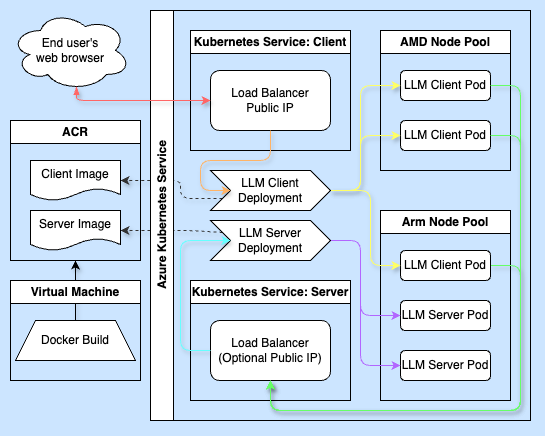

The diagram above was exported from draw.io. Its source (the exported page's mxGraphModel, read from the mxfile embedded in the PNG):
<mxGraphModel dx="1161" dy="670" grid="1" gridSize="10" guides="1" tooltips="1" connect="1" arrows="1" fold="1" page="1" pageScale="1" pageWidth="540" pageHeight="430" background="#CCE5FF" math="0" shadow="1">
  <root>
    <mxCell id="0" />
    <mxCell id="1" parent="0" />
    <mxCell id="51" style="edgeStyle=none;html=1;exitX=0.5;exitY=0;exitDx=0;exitDy=0;entryX=0.5;entryY=1;entryDx=0;entryDy=0;strokeColor=#000000;shadow=1;" parent="1" source="47" target="37" edge="1">
      <mxGeometry relative="1" as="geometry" />
    </mxCell>
    <mxCell id="45" style="edgeStyle=none;html=1;exitX=0;exitY=0.25;exitDx=0;exitDy=0;entryX=1;entryY=0.5;entryDx=0;entryDy=0;dashed=1;strokeColor=#333333;shadow=1;" parent="1" source="19" target="39" edge="1">
      <mxGeometry relative="1" as="geometry">
        <Array as="points">
          <mxPoint x="190" y="230" />
        </Array>
      </mxGeometry>
    </mxCell>
    <mxCell id="44" style="edgeStyle=none;html=1;exitX=0;exitY=0.75;exitDx=0;exitDy=0;entryX=1;entryY=0.5;entryDx=0;entryDy=0;dashed=1;strokeColor=#333333;shadow=1;" parent="1" source="20" target="38" edge="1">
      <mxGeometry relative="1" as="geometry">
        <Array as="points">
          <mxPoint x="180" y="198" />
          <mxPoint x="180" y="180" />
        </Array>
      </mxGeometry>
    </mxCell>
    <mxCell id="5" value="End user's&lt;div&gt;web browser&lt;/div&gt;" style="ellipse;shape=cloud;whiteSpace=wrap;html=1;" parent="1" vertex="1">
      <mxGeometry x="10" y="10" width="120" height="80" as="geometry" />
    </mxCell>
    <mxCell id="6" value="Azure Kubernetes Service" style="swimlane;horizontal=0;whiteSpace=wrap;html=1;" parent="1" vertex="1">
      <mxGeometry x="150" y="10" width="380" height="410" as="geometry" />
    </mxCell>
    <mxCell id="4" value="Kubernetes Service: Client" style="swimlane;whiteSpace=wrap;html=1;" parent="6" vertex="1">
      <mxGeometry x="40" y="20" width="160" height="120" as="geometry" />
    </mxCell>
    <mxCell id="2" value="Load Balancer&lt;div&gt;Public IP&lt;/div&gt;" style="rounded=1;whiteSpace=wrap;html=1;" parent="4" vertex="1">
      <mxGeometry x="20" y="40" width="120" height="60" as="geometry" />
    </mxCell>
    <mxCell id="10" value="AMD Node Pool" style="swimlane;whiteSpace=wrap;html=1;" parent="6" vertex="1">
      <mxGeometry x="230" y="20" width="130" height="140" as="geometry" />
    </mxCell>
    <mxCell id="13" value="LLM Client Pod" style="rounded=1;whiteSpace=wrap;html=1;" parent="10" vertex="1">
      <mxGeometry x="20" y="40" width="90" height="30" as="geometry" />
    </mxCell>
    <mxCell id="14" value="LLM Client Pod" style="rounded=1;whiteSpace=wrap;html=1;" parent="10" vertex="1">
      <mxGeometry x="20" y="90" width="90" height="30" as="geometry" />
    </mxCell>
    <mxCell id="7" value="Kubernetes Service: Server" style="swimlane;whiteSpace=wrap;html=1;" parent="6" vertex="1">
      <mxGeometry x="40" y="270" width="160" height="120" as="geometry" />
    </mxCell>
    <mxCell id="8" value="Load Balancer&lt;div&gt;(Optional Public IP)&lt;/div&gt;" style="rounded=1;whiteSpace=wrap;html=1;" parent="7" vertex="1">
      <mxGeometry x="20" y="40" width="120" height="60" as="geometry" />
    </mxCell>
    <mxCell id="15" value="Arm Node Pool" style="swimlane;whiteSpace=wrap;html=1;" parent="6" vertex="1">
      <mxGeometry x="230" y="200" width="130" height="190" as="geometry" />
    </mxCell>
    <mxCell id="31" style="edgeStyle=none;html=1;exitX=1;exitY=0.5;exitDx=0;exitDy=0;strokeColor=#66FF66;shadow=1;" parent="15" source="16" edge="1">
      <mxGeometry relative="1" as="geometry">
        <mxPoint x="-110" y="170" as="targetPoint" />
        <Array as="points">
          <mxPoint x="140" y="55" />
          <mxPoint x="140" y="200" />
          <mxPoint x="-110" y="200" />
        </Array>
      </mxGeometry>
    </mxCell>
    <mxCell id="16" value="LLM Client Pod" style="rounded=1;whiteSpace=wrap;html=1;" parent="15" vertex="1">
      <mxGeometry x="20" y="40" width="90" height="30" as="geometry" />
    </mxCell>
    <mxCell id="17" value="LLM Server Pod" style="rounded=1;whiteSpace=wrap;html=1;" parent="15" vertex="1">
      <mxGeometry x="20" y="90" width="90" height="30" as="geometry" />
    </mxCell>
    <mxCell id="18" value="LLM Server Pod" style="rounded=1;whiteSpace=wrap;html=1;" parent="15" vertex="1">
      <mxGeometry x="20" y="140" width="90" height="30" as="geometry" />
    </mxCell>
    <mxCell id="35" style="edgeStyle=none;html=1;exitX=1;exitY=0.5;exitDx=0;exitDy=0;entryX=0;entryY=0.5;entryDx=0;entryDy=0;strokeColor=#B266FF;" parent="6" source="19" target="17" edge="1">
      <mxGeometry relative="1" as="geometry">
        <Array as="points">
          <mxPoint x="210" y="230" />
          <mxPoint x="210" y="305" />
        </Array>
      </mxGeometry>
    </mxCell>
    <mxCell id="36" style="edgeStyle=none;html=1;exitX=1;exitY=0.5;exitDx=0;exitDy=0;entryX=0;entryY=0.5;entryDx=0;entryDy=0;strokeColor=#B266FF;" parent="6" source="19" target="18" edge="1">
      <mxGeometry relative="1" as="geometry">
        <Array as="points">
          <mxPoint x="210" y="230" />
          <mxPoint x="210" y="355" />
        </Array>
      </mxGeometry>
    </mxCell>
    <mxCell id="19" value="LLM Server&lt;div&gt;Deployment&lt;/div&gt;" style="shape=step;perimeter=stepPerimeter;whiteSpace=wrap;html=1;fixedSize=1;" parent="6" vertex="1">
      <mxGeometry x="60" y="210" width="120" height="40" as="geometry" />
    </mxCell>
    <mxCell id="24" style="edgeStyle=none;html=1;exitX=1;exitY=0.5;exitDx=0;exitDy=0;entryX=0;entryY=0.5;entryDx=0;entryDy=0;strokeColor=#FFFF66;shadow=1;" parent="6" source="20" target="13" edge="1">
      <mxGeometry relative="1" as="geometry">
        <Array as="points">
          <mxPoint x="210" y="180" />
          <mxPoint x="210" y="75" />
        </Array>
      </mxGeometry>
    </mxCell>
    <mxCell id="26" style="edgeStyle=none;html=1;exitX=1;exitY=0.5;exitDx=0;exitDy=0;entryX=0;entryY=0.5;entryDx=0;entryDy=0;strokeColor=#FFFF66;shadow=1;" parent="6" source="20" target="14" edge="1">
      <mxGeometry relative="1" as="geometry">
        <Array as="points">
          <mxPoint x="210" y="180" />
          <mxPoint x="210" y="125" />
        </Array>
      </mxGeometry>
    </mxCell>
    <mxCell id="28" style="edgeStyle=none;html=1;exitX=1;exitY=0.5;exitDx=0;exitDy=0;entryX=0;entryY=0.5;entryDx=0;entryDy=0;strokeColor=#FFFF66;shadow=1;" parent="6" source="20" target="16" edge="1">
      <mxGeometry relative="1" as="geometry">
        <Array as="points">
          <mxPoint x="220" y="180" />
          <mxPoint x="220" y="255" />
        </Array>
      </mxGeometry>
    </mxCell>
    <mxCell id="20" value="LLM Client&lt;div&gt;Deployment&lt;/div&gt;" style="shape=step;perimeter=stepPerimeter;whiteSpace=wrap;html=1;fixedSize=1;" parent="6" vertex="1">
      <mxGeometry x="60" y="160" width="120" height="40" as="geometry" />
    </mxCell>
    <mxCell id="23" style="edgeStyle=none;html=1;exitX=0.5;exitY=1;exitDx=0;exitDy=0;entryX=0;entryY=0.5;entryDx=0;entryDy=0;strokeColor=#FFB366;shadow=1;" parent="6" source="2" target="20" edge="1">
      <mxGeometry relative="1" as="geometry">
        <Array as="points">
          <mxPoint x="120" y="150" />
          <mxPoint x="50" y="150" />
          <mxPoint x="50" y="180" />
        </Array>
      </mxGeometry>
    </mxCell>
    <mxCell id="29" style="edgeStyle=none;html=1;exitX=1;exitY=0.5;exitDx=0;exitDy=0;entryX=0.5;entryY=1;entryDx=0;entryDy=0;strokeColor=#66FF66;shadow=1;" parent="6" source="13" target="8" edge="1">
      <mxGeometry relative="1" as="geometry">
        <Array as="points">
          <mxPoint x="370" y="75" />
          <mxPoint x="370" y="400" />
          <mxPoint x="120" y="400" />
        </Array>
      </mxGeometry>
    </mxCell>
    <mxCell id="30" style="edgeStyle=none;html=1;exitX=1;exitY=0.5;exitDx=0;exitDy=0;entryX=0.5;entryY=1;entryDx=0;entryDy=0;strokeColor=#66FF66;shadow=1;" parent="6" source="14" target="8" edge="1">
      <mxGeometry relative="1" as="geometry">
        <Array as="points">
          <mxPoint x="370" y="125" />
          <mxPoint x="370" y="400" />
          <mxPoint x="120" y="400" />
        </Array>
      </mxGeometry>
    </mxCell>
    <mxCell id="34" style="edgeStyle=none;html=1;exitX=0;exitY=0.5;exitDx=0;exitDy=0;entryX=0;entryY=0.5;entryDx=0;entryDy=0;strokeColor=#66FFFF;shadow=1;" parent="6" source="8" target="19" edge="1">
      <mxGeometry relative="1" as="geometry">
        <Array as="points">
          <mxPoint x="30" y="340" />
          <mxPoint x="30" y="230" />
        </Array>
      </mxGeometry>
    </mxCell>
    <mxCell id="37" value="ACR" style="swimlane;whiteSpace=wrap;html=1;shadow=0;" parent="1" vertex="1">
      <mxGeometry x="10" y="120" width="130" height="140" as="geometry" />
    </mxCell>
    <mxCell id="38" value="Client Image" style="shape=document;whiteSpace=wrap;html=1;boundedLbl=1;" parent="37" vertex="1">
      <mxGeometry x="20" y="40" width="90" height="40" as="geometry" />
    </mxCell>
    <mxCell id="39" value="Server Image" style="shape=document;whiteSpace=wrap;html=1;boundedLbl=1;" parent="37" vertex="1">
      <mxGeometry x="20" y="90" width="90" height="40" as="geometry" />
    </mxCell>
    <mxCell id="21" style="edgeStyle=none;html=1;exitX=0.55;exitY=0.95;exitDx=0;exitDy=0;exitPerimeter=0;entryX=0;entryY=0.5;entryDx=0;entryDy=0;startArrow=blockThin;startFill=1;strokeColor=#FF6666;shadow=1;" parent="1" source="5" target="2" edge="1">
      <mxGeometry relative="1" as="geometry">
        <Array as="points">
          <mxPoint x="76" y="100" />
        </Array>
      </mxGeometry>
    </mxCell>
    <mxCell id="46" value="Virtual Machine" style="swimlane;whiteSpace=wrap;html=1;" parent="1" vertex="1">
      <mxGeometry x="10" y="280" width="130" height="100" as="geometry" />
    </mxCell>
    <mxCell id="47" value="Docker Build" style="shape=trapezoid;perimeter=trapezoidPerimeter;whiteSpace=wrap;html=1;fixedSize=1;" parent="46" vertex="1">
      <mxGeometry x="5" y="40" width="120" height="40" as="geometry" />
    </mxCell>
  </root>
</mxGraphModel>